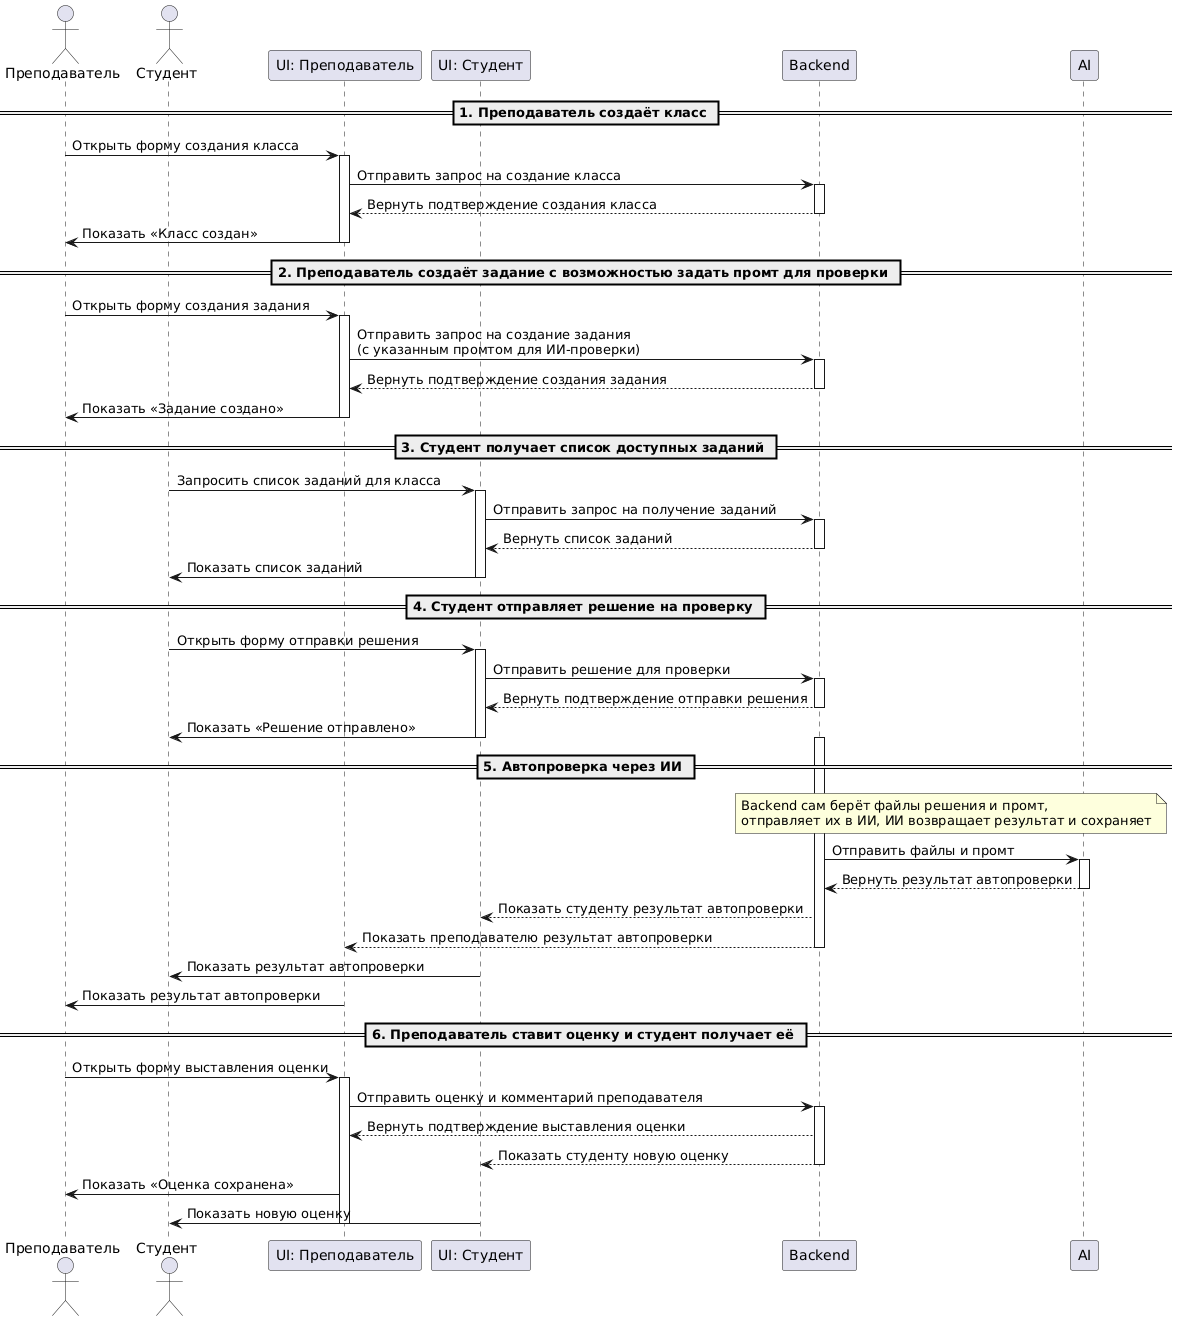

The diagram above was rendered by PlantUML. Its source (embedded in the PNG):
@startuml
actor Преподаватель
actor Студент
participant "UI: Преподаватель" as UI_T
participant "UI: Студент" as UI_S
participant "Backend" as Backend
participant "AI" as AI

== 1. Преподаватель создаёт класс ==
Преподаватель -> UI_T : Открыть форму создания класса
activate UI_T
UI_T -> Backend : Отправить запрос на создание класса
activate Backend
Backend --> UI_T : Вернуть подтверждение создания класса
deactivate Backend
UI_T -> Преподаватель : Показать «Класс создан»
deactivate UI_T

== 2. Преподаватель создаёт задание с возможностью задать промт для проверки ==
Преподаватель -> UI_T : Открыть форму создания задания
activate UI_T
UI_T -> Backend : Отправить запрос на создание задания\n(с указанным промтом для ИИ-проверки)
activate Backend
Backend --> UI_T : Вернуть подтверждение создания задания
deactivate Backend
UI_T -> Преподаватель : Показать «Задание создано»
deactivate UI_T

== 3. Студент получает список доступных заданий ==
Студент -> UI_S : Запросить список заданий для класса
activate UI_S
UI_S -> Backend : Отправить запрос на получение заданий
activate Backend
Backend --> UI_S : Вернуть список заданий
deactivate Backend
UI_S -> Студент : Показать список заданий
deactivate UI_S

== 4. Студент отправляет решение на проверку ==
Студент -> UI_S : Открыть форму отправки решения
activate UI_S
UI_S -> Backend : Отправить решение для проверки
activate Backend
Backend --> UI_S : Вернуть подтверждение отправки решения
deactivate Backend
UI_S -> Студент : Показать «Решение отправлено»
deactivate UI_S

== 5. Автопроверка через ИИ ==
note over Backend, AI : Backend сам берёт файлы решения и промт,\nотправляет их в ИИ, ИИ возвращает результат и сохраняет
activate Backend
Backend -> AI : Отправить файлы и промт
activate AI
AI --> Backend : Вернуть результат автопроверки
deactivate AI
Backend --> UI_S : Показать студенту результат автопроверки
Backend --> UI_T : Показать преподавателю результат автопроверки
deactivate Backend
UI_S -> Студент : Показать результат автопроверки
UI_T -> Преподаватель : Показать результат автопроверки

== 6. Преподаватель ставит оценку и студент получает её ==
Преподаватель -> UI_T : Открыть форму выставления оценки
activate UI_T
UI_T -> Backend : Отправить оценку и комментарий преподавателя
activate Backend
Backend --> UI_T : Вернуть подтверждение выставления оценки
Backend --> UI_S : Показать студенту новую оценку
deactivate Backend
UI_T -> Преподаватель : Показать «Оценка сохранена»
UI_S -> Студент : Показать новую оценку
deactivate UI_T
@enduml